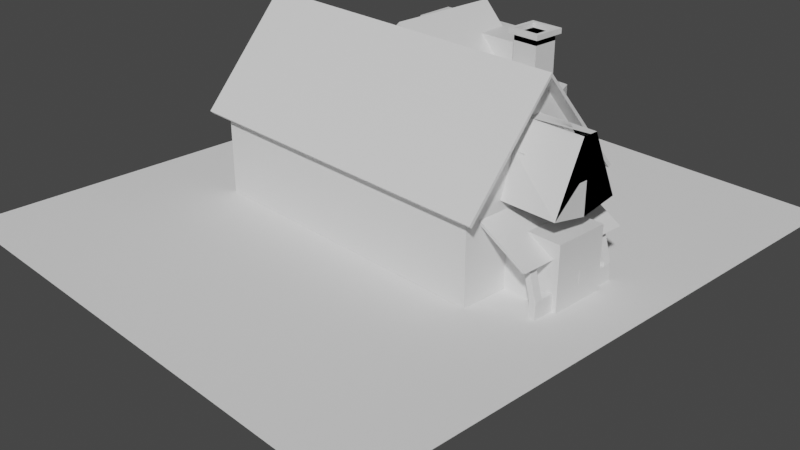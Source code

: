# Source: ib_5.blend  (saved by Blender 3.3.6; exported with 4.5.12 LTS)
import bpy
from mathutils import Matrix  # noqa: F401  (used for matrix-valued properties, if any)

bpy.ops.wm.read_factory_settings(use_empty=True)
scene = bpy.context.scene
scene.name = 'Scene'

# ---- collections
col_building = bpy.data.collections.new('Building'); scene.collection.children.link(col_building)
col_camera = bpy.data.collections.new('Camera'); scene.collection.children.link(col_camera)

# ---- materials (node trees are filled in below, after node groups)
mat_material = bpy.data.materials.new('Material')
mat_material.alpha_threshold = 0.0
mat_material.use_transparent_shadow = False
mat_material.roughness = 0.5
mat_material.line_color = (0.0, 0.0, 0.0, 1.0)

# ---- material node trees
mat_material.use_nodes = True; mat_material.node_tree.nodes.clear()
_N = mat_material.node_tree.nodes; _L = mat_material.node_tree.links
n0 = _N.new('ShaderNodeOutputMaterial'); n0.name = 'Material Output'; n0.location = (300, 300)
n1 = _N.new('ShaderNodeBsdfPrincipled'); n1.name = 'Principled BSDF'; n1.location = (10, 300)
n1.distribution = 'GGX'
n1.subsurface_method = 'RANDOM_WALK_SKIN'
n1.inputs[3].default_value = 1.45
n1.inputs[27].default_value = (0.0, 0.0, 0.0, 1.0)
n1.inputs[28].default_value = 1.0
_L.new(n1.outputs[0], n0.inputs[0])
n0.is_active_output = True

# ---- world
world_world = bpy.data.worlds.new('World'); scene.world = world_world
world_world.use_nodes = True; world_world.node_tree.nodes.clear()
_N = world_world.node_tree.nodes; _L = world_world.node_tree.links
n0 = _N.new('ShaderNodeOutputWorld'); n0.name = 'World Output'; n0.location = (300, 300)
n1 = _N.new('ShaderNodeBackground'); n1.name = 'Background'; n1.location = (10, 300)
n1.inputs[0].default_value = (0.05088, 0.05088, 0.05088, 1.0)
_L.new(n1.outputs[0], n0.inputs[0])
n0.is_active_output = True
world_world.color = (0.05088, 0.05088, 0.05088)
world_world.use_sun_shadow = False
world_world.sun_shadow_jitter_overblur = 0.0

# ---- cameras
cam_camera = bpy.data.cameras.new('Camera')
cam_camera.clip_end = 100.0
cam_camera.ortho_scale = 7.314

# ---- meshes
me_cube_013 = bpy.data.meshes.new('Cube.013')
me_cube_013.from_pydata([(-1.0, -1.0, -1.0), (-1.0, -1.0, 1.0), (-1.0, 1.0, -1.0), (-1.0, 1.0, 1.0), (1.0, -1.0, -1.0), (1.0, -1.0, 1.0), (1.0, 1.0, -1.0), (1.0, 1.0, 1.0)], [], [(0, 1, 3, 2), (2, 3, 7, 6), (6, 7, 5, 4), (4, 5, 1, 0), (2, 6, 4, 0), (7, 3, 1, 5)])
_uv = me_cube_013.uv_layers.new(name='UVMap')
_uv.uv.foreach_set('vector', [0.375, 0.0, 0.625, 0.0, 0.625, 0.25, 0.375, 0.25, 0.375, 0.25, 0.625, 0.25, 0.625, 0.5, 0.375, 0.5, 0.375, 0.5, 0.625, 0.5, 0.625, 0.75, 0.375, 0.75, 0.375, 0.75, 0.625, 0.75, 0.625, 1.0, 0.375, 1.0, 0.125, 0.5, 0.375, 0.5, 0.375, 0.75, 0.125, 0.75, 0.625, 0.5, 0.875, 0.5, 0.875, 0.75, 0.625, 0.75])
me_cube_013.update()
me_plane = bpy.data.meshes.new('Plane')
me_plane.from_pydata([(-0.63, -0.63, -0.1385), (0.63, -0.63, -0.1385), (-0.63, 0.63, -0.1385), (0.63, 0.63, -0.1385), (-0.63, 0.63, 3.882), (-0.63, -0.63, 3.882), (0.63, -0.63, 3.882), (0.63, 0.63, 3.882), (-0.63, 0.63, 4.132), (-0.63, -0.63, 4.132), (0.63, -0.63, 4.132), (0.63, 0.63, 4.132), (-0.8103, 0.8103, 3.882), (-0.8103, -0.8103, 3.882), (0.8103, -0.8103, 3.882), (0.8103, 0.8103, 3.882), (-0.8103, 0.8103, 4.132), (-0.8103, -0.8103, 4.132), (0.8103, -0.8103, 4.132), (0.8103, 0.8103, 4.132), (-0.63, 0.63, 3.579), (-0.63, -0.63, 3.579), (0.63, -0.63, 3.579), (0.63, 0.63, 3.579)], [], [(0, 2, 3, 1), (9, 8, 16, 17), (3, 2, 4, 7), (0, 1, 6, 5), (1, 3, 7, 6), (2, 0, 5, 4), (10, 11, 23, 22), (11, 10, 18, 19), (5, 6, 14, 13), (7, 4, 12, 15), (15, 12, 16, 19), (13, 14, 18, 17), (14, 15, 19, 18), (12, 13, 17, 16), (6, 7, 15, 14), (8, 11, 19, 16), (4, 5, 13, 12), (10, 9, 17, 18), (21, 22, 23, 20), (8, 9, 21, 20), (11, 8, 20, 23), (9, 10, 22, 21)])
_uv = me_plane.uv_layers.new(name='UVMap')
_uv.uv.foreach_set('vector', [0.0, 0.0, 0.0, 1.0, 1.0, 1.0, 1.0, 0.0, 0.0, 0.0, 0.0, 1.0, 0.0, 1.0, 0.0, 0.0, 1.0, 1.0, 0.0, 1.0, 0.0, 1.0, 1.0, 1.0, 0.0, 0.0, 1.0, 0.0, 1.0, 0.0, 0.0, 0.0, 1.0, 0.0, 1.0, 1.0, 1.0, 1.0, 1.0, 0.0, 0.0, 1.0, 0.0, 0.0, 0.0, 0.0, 0.0, 1.0, 1.0, 0.0, 1.0, 1.0, 1.0, 1.0, 1.0, 0.0, 1.0, 1.0, 1.0, 0.0, 1.0, 0.0, 1.0, 1.0, 0.0, 0.0, 1.0, 0.0, 1.0, 0.0, 0.0, 0.0, 1.0, 1.0, 0.0, 1.0, 0.0, 1.0, 1.0, 1.0, 1.0, 1.0, 0.0, 1.0, 0.0, 1.0, 1.0, 1.0, 0.0, 0.0, 1.0, 0.0, 1.0, 0.0, 0.0, 0.0, 1.0, 0.0, 1.0, 1.0, 1.0, 1.0, 1.0, 0.0, 0.0, 1.0, 0.0, 0.0, 0.0, 0.0, 0.0, 1.0, 1.0, 0.0, 1.0, 1.0, 1.0, 1.0, 1.0, 0.0, 0.0, 1.0, 1.0, 1.0, 1.0, 1.0, 0.0, 1.0, 0.0, 1.0, 0.0, 0.0, 0.0, 0.0, 0.0, 1.0, 1.0, 0.0, 0.0, 0.0, 0.0, 0.0, 1.0, 0.0, 0.0, 0.0, 1.0, 0.0, 1.0, 1.0, 0.0, 1.0, 0.0, 1.0, 0.0, 0.0, 0.0, 0.0, 0.0, 1.0, 1.0, 1.0, 0.0, 1.0, 0.0, 1.0, 1.0, 1.0, 0.0, 0.0, 1.0, 0.0, 1.0, 0.0, 0.0, 0.0])
me_plane.update()
me_cube_015 = bpy.data.meshes.new('Cube.015')
me_cube_015.from_pydata([(-1.0, -1.0, -1.007), (-1.0, -1.0, 1.0), (-1.0, 1.0, -1.007), (-1.0, 1.0, 1.0), (1.0, -1.0, -1.007), (1.0, -1.0, 1.0), (1.0, 1.0, -1.007), (1.0, 1.0, 1.0)], [], [(0, 1, 3, 2), (2, 3, 7, 6), (6, 7, 5, 4), (4, 5, 1, 0), (2, 6, 4, 0), (7, 3, 1, 5)])
_uv = me_cube_015.uv_layers.new(name='UVMap')
_uv.uv.foreach_set('vector', [0.375, 0.0, 0.625, 0.0, 0.625, 0.25, 0.375, 0.25, 0.375, 0.25, 0.625, 0.25, 0.625, 0.5, 0.375, 0.5, 0.375, 0.5, 0.625, 0.5, 0.625, 0.75, 0.375, 0.75, 0.375, 0.75, 0.625, 0.75, 0.625, 1.0, 0.375, 1.0, 0.125, 0.5, 0.375, 0.5, 0.375, 0.75, 0.125, 0.75, 0.625, 0.5, 0.875, 0.5, 0.875, 0.75, 0.625, 0.75])
me_cube_015.update()
me_plane_001 = bpy.data.meshes.new('Plane.001')
me_plane_001.from_pydata([(-1.0, -1.0, 0.0), (1.0, -1.0, 0.0), (-1.0, 1.0, 0.0), (1.0, 1.0, 0.0)], [], [(0, 1, 3, 2)])
_uv = me_plane_001.uv_layers.new(name='UVMap')
_uv.uv.foreach_set('vector', [0.0, 0.0, 1.0, 0.0, 1.0, 1.0, 0.0, 1.0])
me_plane_001.update()
me_cube = bpy.data.meshes.new('Cube')
me_cube.from_pydata([(0.7, 1.0, 1.0), (0.65, -0.3059, 1.082), (0.6668, -0.1867, 0.005365), (0.7, 1.0, 0.00175), (0.6668, -0.1867, 0.4871), (0.65, -0.3059, 1.334), (0.7, -1.0, 1.0), (0.65, 0.3061, 1.082), (0.6668, 0.1867, 0.005365), (0.65, 0.3061, 1.334), (0.6668, 0.1867, 0.4871), (0.7, -1.0, 0.00175), (-0.7, 1.0, 1.0), (-0.7, 1.0, 0.00175), (-0.7, -1.0, 1.0), (-0.7, -1.0, 0.00175), (0.7, 0.0, 2.0), (-0.7, 0.0, 2.0), (-0.2567, 1.0, 1.0), (0.2567, 1.0, 1.0), (-0.5576, 1.0, 1.0), (-0.3527, 1.0, 1.0), (0.3527, 1.0, 1.0), (0.5576, 1.0, 1.0), (0.7, 1.0, 0.6999), (0.7, 1.0, 0.15), (-0.7, 1.0, 0.6999), (-0.7, 1.0, 0.15), (-0.2567, 1.0, 0.6999), (-0.2567, 1.0, 0.15), (0.2567, 1.0, 0.6999), (0.2567, 1.0, 0.15), (-0.5576, 1.0, 0.6999), (-0.5576, 1.0, 0.15), (-0.3527, 1.0, 0.6999), (-0.3527, 1.0, 0.15), (0.3527, 1.0, 0.6999), (0.3527, 1.0, 0.15), (0.5576, 1.0, 0.6999), (0.5576, 1.0, 0.15), (-0.5576, 0.8889, 0.6999), (-0.5576, 0.8889, 0.15), (-0.3527, 0.8889, 0.6999), (-0.3527, 0.8889, 0.15), (0.3527, 0.8889, 0.6999), (0.3527, 0.8889, 0.15), (0.5576, 0.8889, 0.6999), (0.5576, 0.8889, 0.15), (0.7, -0.3059, 1.082), (0.7, -0.3059, 1.334), (0.7, 0.3061, 1.334), (0.7, 0.3061, 1.082), (0.7, 2.143e-05, 1.334), (0.7, -0.1867, 0.005365), (0.7, 0.1867, 0.4871), (0.7, 0.1867, 0.005365), (0.7, 0.02388, 0.4871), (0.7, -0.1867, 0.4871), (0.4517, 1.0, 1.0), (0.4586, 1.0, 1.0), (0.4517, 1.0, 0.6999), (0.4586, 1.0, 0.6999), (0.4517, 1.0, 0.15), (0.4586, 1.0, 0.15), (-0.4586, 1.0, 1.0), (-0.4517, 1.0, 1.0), (-0.4586, 1.0, 0.6999), (-0.4517, 1.0, 0.6999), (-0.4586, 1.0, 0.15), (-0.4517, 1.0, 0.15), (-0.506, 1.0, 1.0), (-0.4994, 1.0, 1.0), (-0.506, 1.0, 0.6999), (-0.4994, 1.0, 0.6999), (-0.506, 1.0, 0.15), (-0.4994, 1.0, 0.15), (0.4056, 1.0, 1.0), (0.4122, 1.0, 1.0), (0.4056, 1.0, 0.6999), (0.4122, 1.0, 0.6999), (0.4056, 1.0, 0.15), (0.4122, 1.0, 0.15), (-0.5476, 0.8889, 0.17), (-0.5476, 0.8889, 0.6799), (-0.3627, 0.8889, 0.6799), (-0.3627, 0.8889, 0.17), (0.3627, 0.8889, 0.17), (0.3627, 0.8889, 0.6799), (0.5476, 0.8889, 0.6799), (0.5476, 0.8889, 0.17), (-0.5476, 0.8787, 0.6799), (-0.5476, 0.8787, 0.17), (-0.3627, 0.8787, 0.17), (-0.3627, 0.8787, 0.6799), (0.3627, 0.8787, 0.6799), (0.3627, 0.8787, 0.17), (0.5476, 0.8787, 0.17), (0.5476, 0.8787, 0.6799)], [(69, 35), (63, 39), (81, 62), (62, 63), (75, 68), (68, 69), (33, 74), (74, 75), (37, 80), (80, 81)], [(38, 23, 0, 24), (34, 21, 18, 28), (26, 12, 20, 32), (67, 65, 21, 34), (17, 12, 13, 15, 14), (30, 19, 22, 36), (61, 59, 23, 38), (49, 52, 16, 6, 48), (53, 11, 3, 0, 16, 52, 50, 51, 56, 54, 55), (56, 51, 48, 6, 11, 53, 57), (38, 39, 47, 46), (31, 30, 36, 37), (27, 26, 32, 33), (35, 34, 28, 29), (39, 38, 24, 25), (37, 36, 44, 45), (34, 35, 43, 42), (33, 32, 40, 41), (47, 39, 37, 45), (3, 11, 15, 13), (15, 11, 6, 14), (16, 17, 14, 6), (17, 16, 0, 12), (5, 1, 7, 9), (50, 9, 7, 51), (48, 1, 5, 49), (7, 1, 48, 51), (49, 5, 9, 50, 52), (2, 4, 57, 53), (2, 8, 10, 4), (54, 10, 8, 55), (55, 8, 2, 53), (4, 10, 54, 56, 57), (3, 13, 27, 29, 31, 25), (79, 77, 58, 60), (60, 58, 59, 61), (73, 71, 64, 66), (66, 64, 65, 67), (32, 20, 70, 72), (72, 70, 71, 73), (36, 22, 76, 78), (78, 76, 77, 79), (40, 32, 34, 42), (85, 82, 91, 92), (84, 85, 92, 93), (41, 43, 35, 33), (44, 36, 38, 46), (41, 40, 83, 82), (40, 42, 84, 83), (42, 43, 85, 84), (43, 41, 82, 85), (45, 44, 87, 86), (44, 46, 88, 87), (46, 47, 89, 88), (47, 45, 86, 89), (95, 94, 97, 96), (91, 90, 93, 92), (87, 88, 97, 94), (86, 87, 94, 95), (83, 84, 93, 90), (88, 89, 96, 97), (82, 83, 90, 91), (89, 86, 95, 96)])
me_cube.polygons.foreach_set('material_index', [0, 0, 0, 0, 0, 0, 0, 0, 0, 0, 0, 0, 0, 0, 0, 0, 0, 0, 0, 0, 0, 0, 0, 1, 1, 1, 1, 1, 1, 1, 1, 1, 1, 0, 0, 0, 0, 0, 0, 0, 0, 0, 0, 0, 0, 0, 0, 0, 0, 0, 0, 0, 0, 0, 0, 0, 0, 0, 0, 0, 0, 0, 0])
_uv = me_cube.uv_layers.new(name='UVMap')
_uv.uv.foreach_set('vector', [0.5875, 0.4722, 0.625, 0.4722, 0.625, 0.5, 0.5875, 0.5, 0.5875, 0.3153, 0.625, 0.3153, 0.625, 0.3333, 0.5875, 0.3333, 0.5875, 0.25, 0.625, 0.25, 0.625, 0.2681, 0.5875, 0.2681, 0.5875, 0.2995, 0.625, 0.2995, 0.625, 0.3153, 0.5875, 0.3153, 0.0, 0.0, 0.0, 0.0, 0.0, 0.0, 0.0, 0.0, 0.0, 0.0, 0.5875, 0.4167, 0.625, 0.4167, 0.625, 0.4444, 0.5875, 0.4444, 0.5875, 0.463, 0.625, 0.463, 0.625, 0.4722, 0.5875, 0.4722, 0.0, 0.0, 0.0, 0.0, 0.0, 0.0, 0.0, 0.0, 0.0, 0.0, 0.0, 0.0, 0.0, 0.0, 0.0, 0.0, 0.0, 0.0, 0.0, 0.0, 0.0, 0.0, 0.0, 0.0, 0.0, 0.0, 0.0, 0.0, 0.0, 0.0, 0.0, 0.0, 0.0, 0.0, 0.0, 0.0, 0.0, 0.0, 0.0, 0.0, 0.0, 0.0, 0.0, 0.0, 0.0, 0.0, 0.5875, 0.4722, 0.4125, 0.4722, 0.4125, 0.4722, 0.5875, 0.4722, 0.4125, 0.4167, 0.5875, 0.4167, 0.5875, 0.4444, 0.4125, 0.4444, 0.4125, 0.25, 0.5875, 0.25, 0.5875, 0.2681, 0.4125, 0.2681, 0.4125, 0.3153, 0.5875, 0.3153, 0.5875, 0.3333, 0.4125, 0.3333, 0.4125, 0.4722, 0.5875, 0.4722, 0.5875, 0.5, 0.4125, 0.5, 0.4125, 0.4444, 0.5875, 0.4444, 0.5875, 0.4444, 0.4125, 0.4444, 0.5875, 0.3153, 0.4125, 0.3153, 0.4125, 0.3153, 0.5875, 0.3153, 0.4125, 0.2681, 0.5875, 0.2681, 0.5875, 0.2681, 0.4125, 0.2681, 0.4125, 0.4722, 0.4125, 0.4722, 0.4125, 0.4444, 0.4125, 0.4444, 0.0, 0.0, 0.0, 0.0, 0.0, 0.0, 0.0, 0.0, 0.0, 0.0, 0.0, 0.0, 0.0, 0.0, 0.0, 0.0, 0.0, 0.0, 0.0, 0.0, 0.0, 0.0, 0.0, 0.0, 0.0, 0.0, 0.0, 0.0, 0.0, 0.0, 0.0, 0.0, 0.625, 0.0, 0.375, 0.0, 0.375, 0.25, 0.625, 0.25, 0.625, 0.3749, 0.625, 0.25, 0.375, 0.25, 0.375, 0.3749, 0.375, 0.8751, 0.375, 1.0, 0.625, 1.0, 0.625, 0.8751, 0.125, 0.5, 0.125, 0.75, 0.2499, 0.75, 0.2499, 0.5, 0.7501, 0.75, 0.875, 0.75, 0.875, 0.5, 0.7501, 0.5, 0.7501, 0.6251, 0.375, 0.25, 0.625, 0.0, 0.625, 0.0, 0.375, 0.25, 0.375, 0.5, 0.375, 0.5, 0.625, 0.25, 0.625, 0.25, 0.625, 0.5, 0.625, 0.5, 0.375, 0.75, 0.375, 0.75, 0.375, 0.5332, 0.375, 0.5, 0.125, 0.5, 0.125, 0.5332, 0.875, 0.5, 0.625, 0.5, 0.625, 0.5332, 0.734, 0.5332, 0.875, 0.5332, 0.0, 0.0, 0.0, 0.0, 0.0, 0.0, 0.0, 0.0, 0.0, 0.0, 0.0, 0.0, 0.5875, 0.4506, 0.625, 0.4506, 0.625, 0.4537, 0.5875, 0.4537, 0.5875, 0.4537, 0.625, 0.4537, 0.625, 0.463, 0.5875, 0.463, 0.5875, 0.2785, 0.625, 0.2785, 0.625, 0.2838, 0.5875, 0.2838, 0.5875, 0.2838, 0.625, 0.2838, 0.625, 0.2995, 0.5875, 0.2995, 0.5875, 0.2681, 0.625, 0.2681, 0.625, 0.2733, 0.5875, 0.2733, 0.5875, 0.2733, 0.625, 0.2733, 0.625, 0.2785, 0.5875, 0.2785, 0.5875, 0.4444, 0.625, 0.4444, 0.625, 0.4475, 0.5875, 0.4475, 0.5875, 0.4475, 0.625, 0.4475, 0.625, 0.4506, 0.5875, 0.4506, 0.5875, 0.2681, 0.5875, 0.2681, 0.5875, 0.3153, 0.5875, 0.3153, 0.4157, 0.313, 0.4157, 0.2704, 0.4157, 0.2704, 0.4157, 0.313, 0.5843, 0.313, 0.4157, 0.313, 0.4157, 0.313, 0.5843, 0.313, 0.4125, 0.2681, 0.4125, 0.3153, 0.4125, 0.3153, 0.4125, 0.2681, 0.5875, 0.4444, 0.5875, 0.4444, 0.5875, 0.4722, 0.5875, 0.4722, 0.4125, 0.2681, 0.5875, 0.2681, 0.5843, 0.2704, 0.4157, 0.2704, 0.5875, 0.2681, 0.5875, 0.3153, 0.5843, 0.313, 0.5843, 0.2704, 0.5875, 0.3153, 0.4125, 0.3153, 0.4157, 0.313, 0.5843, 0.313, 0.4125, 0.3153, 0.4125, 0.2681, 0.4157, 0.2704, 0.4157, 0.313, 0.4125, 0.4444, 0.5875, 0.4444, 0.5843, 0.4458, 0.4157, 0.4458, 0.5875, 0.4444, 0.5875, 0.4722, 0.5843, 0.4709, 0.5843, 0.4458, 0.5875, 0.4722, 0.4125, 0.4722, 0.4157, 0.4709, 0.5843, 0.4709, 0.4125, 0.4722, 0.4125, 0.4444, 0.4157, 0.4458, 0.4157, 0.4709, 0.4157, 0.4458, 0.5843, 0.4458, 0.5843, 0.4709, 0.4157, 0.4709, 0.4157, 0.2704, 0.5843, 0.2704, 0.5843, 0.313, 0.4157, 0.313, 0.5843, 0.4458, 0.5843, 0.4709, 0.5843, 0.4709, 0.5843, 0.4458, 0.4157, 0.4458, 0.5843, 0.4458, 0.5843, 0.4458, 0.4157, 0.4458, 0.5843, 0.2704, 0.5843, 0.313, 0.5843, 0.313, 0.5843, 0.2704, 0.5843, 0.4709, 0.4157, 0.4709, 0.4157, 0.4709, 0.5843, 0.4709, 0.4157, 0.2704, 0.5843, 0.2704, 0.5843, 0.2704, 0.4157, 0.2704, 0.4157, 0.4709, 0.4157, 0.4458, 0.4157, 0.4458, 0.4157, 0.4709])
me_cube.materials.append(mat_material)
me_cube.materials.append(None)
me_cube.use_mirror_vertex_groups = False
me_cube.update()
me_cube_001 = bpy.data.meshes.new('Cube.001')
me_cube_001.from_pydata([(0.7667, 1.05, 0.9), (0.7667, -1.05, 0.9), (-0.7667, 1.05, 0.9), (-0.7667, -1.05, 0.9), (0.7667, 0.0, 2.0), (-0.7667, 0.0, 2.0)], [], [(4, 5, 3, 1), (0, 2, 5, 4)])
_uv = me_cube_001.uv_layers.new(name='UVMap')
_uv.uv.foreach_set('vector', [0.625, 0.625, 0.875, 0.625, 0.875, 0.75, 0.625, 0.75, 0.625, 0.5, 0.875, 0.5, 0.875, 0.625, 0.625, 0.625])
me_cube_001.materials.append(mat_material)
me_cube_001.use_mirror_vertex_groups = False
me_cube_001.update()
me_cube_003 = bpy.data.meshes.new('Cube.003')
me_cube_003.from_pydata([(0.625, -0.2, 0.0), (0.625, -0.2, 0.7), (0.625, 0.2, 0.0), (0.625, 0.2, 0.7), (0.7083, -0.2, 0.0), (0.7083, -0.2, 0.7), (0.7083, 0.2, 0.0), (0.7083, 0.2, 0.7)], [], [(0, 1, 3, 2), (2, 3, 7, 6), (6, 7, 5, 4), (4, 5, 1, 0), (2, 6, 4, 0), (7, 3, 1, 5)])
_uv = me_cube_003.uv_layers.new(name='UVMap')
_uv.uv.foreach_set('vector', [0.375, 0.0, 0.625, 0.0, 0.625, 0.25, 0.375, 0.25, 0.375, 0.25, 0.625, 0.25, 0.625, 0.5, 0.375, 0.5, 0.375, 0.5, 0.625, 0.5, 0.625, 0.75, 0.375, 0.75, 0.375, 0.75, 0.625, 0.75, 0.625, 1.0, 0.375, 1.0, 0.125, 0.5, 0.375, 0.5, 0.375, 0.75, 0.125, 0.75, 0.625, 0.5, 0.875, 0.5, 0.875, 0.75, 0.625, 0.75])
me_cube_003.materials.append(mat_material)
me_cube_003.use_mirror_vertex_groups = False
me_cube_003.update()
me_cube_004 = bpy.data.meshes.new('Cube.004')
me_cube_004.from_pydata([(0.2567, 1.0, 1.0), (-0.2567, 1.0, 1.0), (-0.2567, 1.0, 0.0), (0.2567, 1.0, 0.0), (-0.2567, 0.0, 1.3), (0.2567, 0.0, 1.3), (0.2567, 1.37, 1.0), (-0.2567, 1.37, 1.0), (-0.2567, 1.37, 0.0), (0.2567, 1.37, 0.0), (-0.2567, 1.358, 1.3), (0.2567, 1.358, 1.3), (0.0, 1.358, 2.0), (0.0, 1.0, 0.0), (0.0, 1.37, 0.0), (-0.08643, 1.362, 1.631), (-0.08643, 1.365, 1.311), (0.09691, 1.359, 1.631), (0.09691, 1.361, 1.311), (-0.08643, 1.239, 1.631), (-0.08643, 1.241, 1.311), (0.09691, 1.235, 1.631), (0.09691, 1.238, 1.311), (0.0004492, 1.37, 0.00175), (0.063, 1.37, 0.00175), (-0.063, 1.37, 0.4835), (-0.063, 1.37, 0.00175), (0.063, 1.37, 0.4835), (0.063, 1.247, 0.00175), (-0.063, 1.247, 0.4835), (-0.063, 1.247, 0.00175), (0.063, 1.247, 0.4835), (0.08691, 1.236, 1.614), (-0.07643, 1.239, 1.614), (-0.07643, 1.241, 1.326), (0.08691, 1.238, 1.326), (0.08691, 1.236, 1.614), (-0.07643, 1.239, 1.614), (-0.07643, 1.241, 1.326), (0.08691, 1.238, 1.326), (-0.07643, 1.225, 1.614), (0.08691, 1.222, 1.614), (0.08691, 1.224, 1.326), (-0.07643, 1.228, 1.326), (-8.396e-05, 1.361, 1.631), (0.01057, 1.36, 1.631), (-8.396e-05, 1.364, 1.311), (0.01057, 1.362, 1.311), (-8.396e-05, 1.238, 1.631), (0.01057, 1.237, 1.631), (-8.396e-05, 1.24, 1.311), (0.01057, 1.239, 1.311), (0.0004969, 1.238, 1.614), (0.009986, 1.237, 1.614), (0.0004969, 1.24, 1.326), (0.009986, 1.239, 1.326), (0.0004969, 1.238, 1.614), (0.009986, 1.237, 1.614), (0.0004969, 1.24, 1.326), (0.009986, 1.239, 1.326), (0.00192, 1.224, 1.614), (0.008563, 1.223, 1.614), (0.00192, 1.226, 1.326), (0.008563, 1.225, 1.326)], [(3, 13), (23, 26)], [(0, 3, 9, 6), (1, 0, 6, 7), (23, 14, 9, 6, 7, 8, 26, 25, 27, 24), (5, 11, 6, 0), (10, 4, 1, 7), (18, 47, 46, 16, 7, 6, 11), (17, 18, 11, 12, 10, 7, 16, 15, 44, 45), (47, 18, 22, 51), (18, 17, 21, 22), (44, 15, 19, 48), (15, 16, 20, 19), (37, 38, 43, 40), (24, 27, 31, 28), (27, 25, 29, 31), (25, 26, 30, 29), (28, 30, 26, 24), (29, 30, 28, 31), (48, 19, 33, 52), (19, 20, 34, 33), (51, 22, 35, 55), (22, 21, 32, 35), (52, 33, 37, 56), (33, 34, 38, 37), (55, 35, 39, 59), (35, 32, 36, 39), (60, 40, 43, 62), (56, 37, 40, 60), (59, 39, 42, 63), (39, 36, 41, 42), (38, 58, 62, 43), (58, 59, 63, 62), (36, 57, 61, 41), (57, 56, 60, 61), (41, 61, 63, 42), (61, 60, 62, 63), (34, 54, 58, 38), (54, 55, 59, 58), (32, 53, 57, 36), (53, 52, 56, 57), (20, 50, 54, 34), (50, 51, 55, 54), (21, 49, 53, 32), (49, 48, 52, 53), (17, 45, 49, 21), (45, 44, 48, 49), (16, 46, 50, 20), (46, 47, 51, 50), (7, 1, 2, 8)])
_uv = me_cube_004.uv_layers.new(name='UVMap')
_uv.uv.foreach_set('vector', [0.0, 0.0, 0.0, 0.0, 0.0, 0.0, 0.0, 0.0, 0.0, 0.0, 0.0, 0.0, 0.0, 0.0, 0.0, 0.0, 0.0, 0.0, 0.0, 0.0, 0.0, 0.0, 0.0, 0.0, 0.0, 0.0, 0.0, 0.0, 0.0, 0.0, 0.0, 0.0, 0.0, 0.0, 0.0, 0.0, 0.0, 0.0, 0.0, 0.0, 0.0, 0.0, 0.0, 0.0, 0.0, 0.0, 0.0, 0.0, 0.0, 0.0, 0.0, 0.0, 0.0, 0.0, 0.0, 0.0, 0.0, 0.0, 0.0, 0.0, 0.0, 0.0, 0.0, 0.0, 0.0, 0.0, 0.0, 0.0, 0.0, 0.0, 0.0, 0.0, 0.0, 0.0, 0.0, 0.0, 0.0, 0.0, 0.0, 0.0, 0.0, 0.0, 0.0, 0.0, 0.0, 0.0, 0.0, 0.0, 0.0, 0.0, 0.0, 0.0, 0.0, 0.0, 0.0, 0.0, 0.0, 0.0, 0.0, 0.0, 0.0, 0.0, 0.0, 0.0, 0.0, 0.0, 0.0, 0.0, 0.0, 0.0, 0.0, 0.0, 0.0, 0.0, 0.0, 0.0, 0.0, 0.0, 0.0, 0.0, 0.0, 0.0, 0.0, 0.0, 0.0, 0.0, 0.0, 0.0, 0.0, 0.0, 0.0, 0.0, 0.0, 0.0, 0.0, 0.0, 0.0, 0.0, 0.0, 0.0, 0.0, 0.0, 0.0, 0.0, 0.0, 0.0, 0.0, 0.0, 0.0, 0.0, 0.0, 0.0, 0.0, 0.0, 0.0, 0.0, 0.0, 0.0, 0.0, 0.0, 0.0, 0.0, 0.0, 0.0, 0.0, 0.0, 0.0, 0.0, 0.0, 0.0, 0.0, 0.0, 0.0, 0.0, 0.0, 0.0, 0.0, 0.0, 0.0, 0.0, 0.0, 0.0, 0.0, 0.0, 0.0, 0.0, 0.0, 0.0, 0.0, 0.0, 0.0, 0.0, 0.0, 0.0, 0.0, 0.0, 0.0, 0.0, 0.0, 0.0, 0.0, 0.0, 0.0, 0.0, 0.0, 0.0, 0.0, 0.0, 0.0, 0.0, 0.0, 0.0, 0.0, 0.0, 0.0, 0.0, 0.0, 0.0, 0.0, 0.0, 0.0, 0.0, 0.0, 0.0, 0.0, 0.0, 0.0, 0.0, 0.0, 0.0, 0.0, 0.0, 0.0, 0.0, 0.0, 0.0, 0.0, 0.0, 0.0, 0.0, 0.0, 0.0, 0.0, 0.0, 0.0, 0.0, 0.0, 0.0, 0.0, 0.0, 0.0, 0.0, 0.0, 0.0, 0.0, 0.0, 0.0, 0.0, 0.0, 0.0, 0.0, 0.0, 0.0, 0.0, 0.0, 0.0, 0.0, 0.0, 0.0, 0.0, 0.0, 0.0, 0.0, 0.0, 0.0, 0.0, 0.0, 0.0, 0.0, 0.0, 0.0, 0.0, 0.0, 0.0, 0.0, 0.0, 0.0, 0.0, 0.0, 0.0, 0.0, 0.0, 0.0, 0.0, 0.0, 0.0, 0.0, 0.0, 0.0, 0.0, 0.0, 0.0, 0.0, 0.0, 0.0, 0.0, 0.0, 0.0, 0.0, 0.0, 0.0, 0.0, 0.0, 0.0, 0.0, 0.0, 0.0, 0.0, 0.0, 0.0, 0.0, 0.0, 0.0, 0.0, 0.0, 0.0, 0.0, 0.0, 0.0, 0.0, 0.0, 0.0, 0.0, 0.0, 0.0, 0.0, 0.0, 0.0, 0.0, 0.0, 0.0, 0.0, 0.0, 0.0, 0.0, 0.0, 0.0, 0.0, 0.0, 0.0, 0.0, 0.0, 0.0, 0.0, 0.0, 0.0, 0.0, 0.0, 0.0, 0.0, 0.0, 0.0, 0.0, 0.0, 0.0, 0.0, 0.0, 0.0, 0.0, 0.0, 0.0, 0.0, 0.0, 0.0, 0.0, 0.0, 0.0, 0.0, 0.0, 0.0, 0.0, 0.0, 0.0, 0.0, 0.0, 0.0, 0.0, 0.0, 0.0, 0.0, 0.0, 0.0, 0.0, 0.0, 0.0, 0.0, 0.0, 0.0, 0.0, 0.0, 0.0, 0.0, 0.0, 0.0, 0.0, 0.0, 0.0, 0.0, 0.0, 0.0, 0.0, 0.0, 0.0, 0.0])
me_cube_004.materials.append(mat_material)
me_cube_004.materials.append(None)
me_cube_004.use_mirror_vertex_groups = False
me_cube_004.update()
me_cube_005 = bpy.data.meshes.new('Cube.005')
me_cube_005.from_pydata([(0.2983, 0.0, 1.2), (-0.2983, 0.0, 1.2), (-0.2983, 1.481, 1.2), (0.2983, 1.481, 1.2), (0.0, 1.481, 2.0), (0.0, 0.0, 2.0)], [], [(4, 3, 0, 5), (2, 4, 5, 1)])
_uv = me_cube_005.uv_layers.new(name='UVMap')
_uv.uv.foreach_set('vector', [0.0, 0.0, 0.0, 0.0, 0.0, 0.0, 0.0, 0.0, 0.0, 0.0, 0.0, 0.0, 0.0, 0.0, 0.0, 0.0])
me_cube_005.materials.append(mat_material)
me_cube_005.use_mirror_vertex_groups = False
me_cube_005.update()
me_cube_006 = bpy.data.meshes.new('Cube.006')
me_cube_006.from_pydata([(0.2541, 0.7565, 1.0), (-0.2592, 0.7565, 1.0), (0.2541, 1.374, 1.0), (-0.2592, 1.374, 1.0)], [(3, 2), (2, 0), (3, 1)], [])
_uv = me_cube_006.uv_layers.new(name='UVMap')
_uv.uv.foreach_set('vector', [])
me_cube_006.materials.append(mat_material)
me_cube_006.use_mirror_vertex_groups = False
me_cube_006.update()
me_cube_007 = bpy.data.meshes.new('Cube.007')
me_cube_007.from_pydata([(0.7, 1.0, 0.0), (0.7, -1.0, 0.0), (0.9226, 1.0, -0.3), (0.9226, -1.0, -0.3)], [], [(0, 1, 3, 2)])
_uv = me_cube_007.uv_layers.new(name='UVMap')
_uv.uv.foreach_set('vector', [0.0, 0.0, 0.0, 0.0, 0.0, 0.0, 0.0, 0.0])
me_cube_007.materials.append(mat_material)
me_cube_007.use_mirror_vertex_groups = False
me_cube_007.update()
me_cube_008 = bpy.data.meshes.new('Cube.008')
me_cube_008.from_pydata([(0.8892, 0.8, -0.2847), (0.8892, -0.8, -0.2847), (0.9308, 0.8, -0.8), (0.9308, -0.8, -0.8), (0.8892, 0.672, -0.2847), (0.8892, -0.672, -0.2847), (0.9308, 0.672, -0.8), (0.9308, -0.672, -0.8), (0.9308, -0.8, -0.6541), (0.9308, -0.771, -0.6252), (0.9273, -0.8, -0.5964), (0.9273, 0.8, -0.5964), (0.9308, 0.771, -0.6252), (0.9308, 0.8, -0.6541), (0.9308, 0.643, -0.6252), (0.9308, 0.672, -0.6541), (0.9308, 0.701, -0.6252), (0.9273, 0.672, -0.5964), (0.9273, -0.672, -0.5964), (0.9308, -0.701, -0.6252), (0.9308, -0.672, -0.6541), (0.9308, -0.643, -0.6252)], [(4, 5)], [(5, 1, 10, 9, 19, 18), (15, 14, 21, 20, 7, 6), (13, 12, 16, 15, 6, 2), (0, 4, 17, 16, 12, 11), (8, 9, 10), (11, 12, 13), (14, 15, 16, 17), (18, 19, 20, 21), (20, 19, 9, 8, 3, 7)])
_uv = me_cube_008.uv_layers.new(name='UVMap')
_uv.uv.foreach_set('vector', [0.0, 0.0, 0.0, 0.0, 0.0, 0.0, 0.0, 0.0, 0.0, 0.0, 0.0, 0.0, 0.0, 0.0, 0.0, 0.0, 0.0, 0.0, 0.0, 0.0, 0.0, 0.0, 0.0, 0.0, 0.0, 0.0, 0.0, 0.0, 0.0, 0.0, 0.0, 0.0, 0.0, 0.0, 0.0, 0.0, 0.0, 0.0, 0.0, 0.0, 0.0, 0.0, 0.0, 0.0, 0.0, 0.0, 0.0, 0.0, 0.0, 0.0, 0.0, 0.0, 0.0, 0.0, 0.0, 0.0, 0.0, 0.0, 0.0, 0.0, 0.0, 0.0, 0.0, 0.0, 0.0, 0.0, 0.0, 0.0, 0.0, 0.0, 0.0, 0.0, 0.0, 0.0, 0.0, 0.0, 0.0, 0.0, 0.0, 0.0, 0.0, 0.0, 0.0, 0.0, 0.0, 0.0, 0.0, 0.0])
me_cube_008.materials.append(mat_material)
me_cube_008.use_mirror_vertex_groups = False
me_cube_008.update()
me_cube_009 = bpy.data.meshes.new('Cube.009')
me_cube_009.from_pydata([(-1.0, -0.9, -1.0), (-1.0, -0.9, 1.0), (-1.0, 0.9, -1.0), (-1.0, 0.9, 1.0), (1.0, -0.9, -1.0), (1.0, -0.9, 1.0), (1.0, 0.9, -1.0), (1.0, 0.9, 1.0)], [], [(0, 1, 3, 2), (2, 3, 7, 6), (6, 7, 5, 4), (4, 5, 1, 0), (2, 6, 4, 0), (7, 3, 1, 5)])
_uv = me_cube_009.uv_layers.new(name='UVMap')
_uv.uv.foreach_set('vector', [0.375, 0.0, 0.625, 0.0, 0.625, 0.25, 0.375, 0.25, 0.375, 0.25, 0.625, 0.25, 0.625, 0.5, 0.375, 0.5, 0.375, 0.5, 0.625, 0.5, 0.625, 0.75, 0.375, 0.75, 0.375, 0.75, 0.625, 0.75, 0.625, 1.0, 0.375, 1.0, 0.125, 0.5, 0.375, 0.5, 0.375, 0.75, 0.125, 0.75, 0.625, 0.5, 0.875, 0.5, 0.875, 0.75, 0.625, 0.75])
me_cube_009.update()
me_cube_010 = bpy.data.meshes.new('Cube.010')
me_cube_010.from_pydata([(0.7, -0.3059, 1.082), (0.7, -0.3059, 1.334), (0.7, 0.3061, 1.334), (0.7, 0.3061, 1.082), (0.7, -0.3059, 1.082), (0.7, -0.3059, 1.334), (0.7, 0.3061, 1.334), (0.7, 0.3061, 1.082)], [(0, 1), (2, 3), (0, 3), (4, 5), (6, 7), (4, 7)], [(2, 5, 1, 6)])
_uv = me_cube_010.uv_layers.new(name='UVMap')
_uv.uv.foreach_set('vector', [0.0, 0.0, 0.0, 0.0, 0.0, 0.0, 0.0, 0.0])
me_cube_010.materials.append(mat_material)
me_cube_010.materials.append(None)
me_cube_010.use_mirror_vertex_groups = False
me_cube_010.update()
me_cube_011 = bpy.data.meshes.new('Cube.011')
me_cube_011.from_pydata([(-0.1251, 1.798, 0.7802), (0.1251, 1.798, 0.7802), (0.06256, 1.798, 0.8901), (-0.06256, 1.798, 0.8901), (0.0, 1.798, 0.7802)], [(4, 1), (0, 4), (2, 4), (3, 4)], [])
_uv = me_cube_011.uv_layers.new(name='UVMap')
_uv.uv.foreach_set('vector', [])
me_cube_011.materials.append(mat_material)
me_cube_011.use_mirror_vertex_groups = False
me_cube_011.update()
me_cube_012 = bpy.data.meshes.new('Cube.012')
me_cube_012.from_pydata([(0.0, 1.358, 1.0), (-0.1668, 1.358, 0.7069), (0.1668, 1.358, 0.7069), (-0.1668, 1.852, 0.7069), (0.0, 1.852, 1.0), (0.1668, 1.852, 0.7069)], [], [(0, 1, 3, 4), (2, 0, 4, 5)])
_uv = me_cube_012.uv_layers.new(name='UVMap')
_uv.uv.foreach_set('vector', [0.0, 0.0, 0.0, 0.0, 0.0, 0.0, 0.0, 0.0, 0.0, 0.0, 0.0, 0.0, 0.0, 0.0, 0.0, 0.0])
me_cube_012.materials.append(mat_material)
me_cube_012.use_mirror_vertex_groups = False
me_cube_012.update()
me_cube_014 = bpy.data.meshes.new('Cube.014')
me_cube_014.from_pydata([(-0.08643, 1.362, 1.631), (-0.08643, 1.365, 1.311), (0.09691, 1.359, 1.631), (0.09691, 1.361, 1.311)], [(0, 2), (1, 3), (2, 3), (0, 1)], [])
_uv = me_cube_014.uv_layers.new(name='UVMap')
_uv.uv.foreach_set('vector', [])
me_cube_014.materials.append(mat_material)
me_cube_014.materials.append(None)
me_cube_014.use_mirror_vertex_groups = False
me_cube_014.update()
me_cube_016 = bpy.data.meshes.new('Cube.016')
me_cube_016.from_pydata([(0.7, -0.1867, 0.005365), (0.7, 0.1867, 0.4871), (0.7, 0.1867, 0.005365), (0.7, -0.1867, 0.4871)], [(0, 2), (1, 2), (0, 3), (1, 3)], [])
_uv = me_cube_016.uv_layers.new(name='UVMap')
_uv.uv.foreach_set('vector', [])
me_cube_016.materials.append(mat_material)
me_cube_016.materials.append(None)
me_cube_016.use_mirror_vertex_groups = False
me_cube_016.update()
me_cube_017 = bpy.data.meshes.new('Cube.017')
me_cube_017.from_pydata([(-0.5576, 1.0, 0.6999), (-0.5576, 1.0, 0.15), (-0.3527, 1.0, 0.6999), (-0.3527, 1.0, 0.15), (0.3527, 1.0, 0.6999), (0.3527, 1.0, 0.15), (0.5576, 1.0, 0.6999), (0.5576, 1.0, 0.15)], [(6, 7), (0, 1), (0, 2), (1, 3), (2, 3), (4, 5), (4, 6), (5, 7)], [])
_uv = me_cube_017.uv_layers.new(name='UVMap')
_uv.uv.foreach_set('vector', [])
me_cube_017.materials.append(mat_material)
me_cube_017.materials.append(None)
me_cube_017.use_mirror_vertex_groups = False
me_cube_017.update()
me_cube_018 = bpy.data.meshes.new('Cube.018')
me_cube_018.from_pydata([(0.00192, 1.224, 1.614), (0.008563, 1.223, 1.614), (0.00192, 1.226, 1.326), (0.008563, 1.225, 1.326)], [], [(1, 0, 2, 3)])
_uv = me_cube_018.uv_layers.new(name='UVMap')
_uv.uv.foreach_set('vector', [0.0, 0.0, 0.0, 0.0, 0.0, 0.0, 0.0, 0.0])
me_cube_018.materials.append(mat_material)
me_cube_018.materials.append(None)
me_cube_018.use_mirror_vertex_groups = False
me_cube_018.update()
me_cube_020 = bpy.data.meshes.new('Cube.020')
me_cube_020.from_pydata([(0.4934, 0.8889, 0.6799), (0.5002, 0.8889, 0.6799), (0.4934, 0.8889, 0.17), (0.5002, 0.8889, 0.17), (-0.425, 0.8967, 0.6799), (-0.4182, 0.8967, 0.6799), (-0.425, 0.8967, 0.17), (-0.4182, 0.8967, 0.17), (-0.5024, 0.8889, 0.6799), (-0.4963, 0.8889, 0.6799), (-0.5024, 0.8889, 0.17), (-0.4963, 0.8889, 0.17), (0.4098, 0.8889, 0.6799), (0.4163, 0.8889, 0.6799), (0.4098, 0.8889, 0.17), (0.4163, 0.8889, 0.17)], [], [(2, 0, 1, 3), (14, 12, 13, 15), (6, 7, 5, 4), (10, 8, 9, 11)])
_uv = me_cube_020.uv_layers.new(name='UVMap')
_uv.uv.foreach_set('vector', [0.0, 0.0, 0.0, 0.0, 0.0, 0.0, 0.0, 0.0, 0.0, 0.0, 0.0, 0.0, 0.0, 0.0, 0.0, 0.0, 0.0, 0.0, 0.0, 0.0, 0.0, 0.0, 0.0, 0.0, 0.0, 0.0, 0.0, 0.0, 0.0, 0.0, 0.0, 0.0])
me_cube_020.materials.append(mat_material)
me_cube_020.materials.append(None)
me_cube_020.use_mirror_vertex_groups = False
me_cube_020.update()

# ---- objects
ob_cube_006 = bpy.data.objects.new('Cube.006', me_cube_013)
ob_chimney = bpy.data.objects.new('Chimney', me_plane)
ob_front_door = bpy.data.objects.new('Front_Door', me_cube_015)
ob_plane = bpy.data.objects.new('Plane', me_plane_001)
ob_base = bpy.data.objects.new('Base', me_cube)
ob_upper_shade = bpy.data.objects.new('Upper_Shade', me_cube_001)
ob_door = bpy.data.objects.new('Door', me_cube_003)
ob_front_base = bpy.data.objects.new('Front_Base', me_cube_004)
ob_upper_shade_001 = bpy.data.objects.new('Upper_Shade.001', me_cube_005)
ob_cube_002 = bpy.data.objects.new('Cube.002', me_cube_006)
ob_cube_003 = bpy.data.objects.new('Cube.003', me_cube_007)
ob_cube_004 = bpy.data.objects.new('Cube.004', me_cube_008)
ob_window = bpy.data.objects.new('Window', me_cube_009)
ob_cube_005 = bpy.data.objects.new('Cube.005', me_cube_010)
ob_wooden_frame = bpy.data.objects.new('Wooden_frame', me_cube_011)
ob_door_shade = bpy.data.objects.new('Door_shade', me_cube_012)
ob_window_neon = bpy.data.objects.new('Window_Neon', me_cube_014)
ob_side_door_frame = bpy.data.objects.new('Side_Door_frame', me_cube_016)
ob_window_frame = bpy.data.objects.new('Window_Frame', me_cube_017)
ob_front_base_001 = bpy.data.objects.new('Front_Base.001', me_cube_018)
ob_base_001 = bpy.data.objects.new('Base.001', me_cube_020)
ob_camera = bpy.data.objects.new('Camera', cam_camera)

# ---- transforms, parenting, visibility, modifiers, constraints
ob_cube_006.location = (0.01258, 1.203, 1.471)
ob_cube_006.scale = (0.22, 0.2, 0.16)
ob_cube_006.display_type = 'WIRE'
ob_chimney.location = (1.351, 0.3435, 1.38)
ob_chimney.scale = (0.2, 0.2, 0.2)
ob_front_door.location = (1.9, 0.0, 0.2728)
ob_front_door.rotation_euler = (0.0, -0.0, 1.571)
ob_front_door.scale = (0.1512, 0.3, 0.24)
ob_front_door.display_type = 'WIRE'
ob_plane.location = (0.0, 0.0, 0.0)
ob_plane.scale = (2.88, 3.2, 3.2)
ob_base.parent = ob_upper_shade
ob_base.matrix_parent_inverse = Matrix(((0.4167, -0.0, 0.0, -0.0), (-0.0, 1.111, -0.0, 0.0), (0.0, -0.0, 1.0, -0.0), (-0.0, 0.0, -0.0, 1.0)))
ob_base.location = (0.0, 0.0, 0.0)
ob_base.scale = (2.4, 0.81, 1.0)
ob_base.lock_rotations_4d = False
ob_base.empty_display_type = 'ARROWS'
ob_base.lineart.crease_threshold = 0.0
ob_upper_shade.location = (0.0, 0.0, 0.0)
ob_upper_shade.scale = (2.4, 0.9, 1.0)
ob_upper_shade.lock_rotations_4d = False
ob_upper_shade.empty_display_type = 'ARROWS'
ob_upper_shade.lineart.crease_threshold = 0.0
_m = ob_upper_shade.modifiers.new('Solidify', 'SOLIDIFY')
_m.thickness = 0.04
ob_door.location = (0.0, 0.0, 0.0)
ob_door.scale = (2.4, 1.134, 1.0)
ob_door.lock_rotations_4d = False
ob_door.empty_display_type = 'ARROWS'
ob_door.hide_select = True
ob_door.lineart.crease_threshold = 0.0
ob_front_base.location = (0.0, 0.0, 0.0)
ob_front_base.scale = (2.4, 0.81, 1.0)
ob_front_base.lock_rotations_4d = False
ob_front_base.empty_display_type = 'ARROWS'
ob_front_base.lineart.crease_threshold = 0.0
ob_upper_shade_001.location = (0.0, 0.0, 0.0)
ob_upper_shade_001.scale = (2.4, 0.81, 1.0)
ob_upper_shade_001.lock_rotations_4d = False
ob_upper_shade_001.empty_display_type = 'ARROWS'
ob_upper_shade_001.lineart.crease_threshold = 0.0
_m = ob_upper_shade_001.modifiers.new('Solidify', 'SOLIDIFY')
_m.thickness = 0.04
ob_cube_002.parent = ob_front_base
ob_cube_002.matrix_parent_inverse = Matrix(((0.4167, -0.0, 0.0, -0.0), (-0.0, 1.235, -0.0, 0.0), (0.0, -0.0, 1.0, -0.0), (-0.0, 0.0, -0.0, 1.0)))
ob_cube_002.location = (0.0, 0.0, 0.1415)
ob_cube_002.scale = (2.4, 0.81, 1.0)
ob_cube_002.lock_rotations_4d = False
ob_cube_002.empty_display_type = 'ARROWS'
ob_cube_002.lineart.crease_threshold = 0.0
_m = ob_cube_002.modifiers.new('Skin', 'SKIN')
ob_cube_003.location = (0.0, 0.0, 0.8)
ob_cube_003.scale = (2.4, 0.648, 1.0)
ob_cube_003.lock_rotations_4d = False
ob_cube_003.empty_display_type = 'ARROWS'
ob_cube_003.lineart.crease_threshold = 0.0
_m = ob_cube_003.modifiers.new('Solidify', 'SOLIDIFY')
_m.thickness = 0.02
ob_cube_004.location = (0.0, 0.0, 0.8)
ob_cube_004.scale = (2.4, 0.648, 1.0)
ob_cube_004.lock_rotations_4d = False
ob_cube_004.empty_display_type = 'ARROWS'
ob_cube_004.lineart.crease_threshold = 0.0
_m = ob_cube_004.modifiers.new('Solidify', 'SOLIDIFY')
_m.thickness = 0.03
ob_window.location = (1.68, 0.0001199, 1.208)
ob_window.scale = (0.12, 0.2754, 0.126)
ob_window.display_type = 'WIRE'
ob_cube_005.location = (0.0, 0.0, 0.0)
ob_cube_005.scale = (2.4, 0.81, 1.0)
ob_cube_005.lock_rotations_4d = False
ob_cube_005.empty_display_type = 'ARROWS'
ob_cube_005.lineart.crease_threshold = 0.0
_m = ob_cube_005.modifiers.new('Skin', 'SKIN')
ob_wooden_frame.parent = ob_door_shade
ob_wooden_frame.matrix_parent_inverse = Matrix(((0.4167, -0.0, 0.0, -0.0), (-0.0, 1.235, -0.0, 0.0), (0.0, -0.0, 1.0, -0.0), (-0.0, 0.0, -0.0, 1.0)))
ob_wooden_frame.location = (0.0, 0.0, 0.0)
ob_wooden_frame.scale = (2.4, 0.81, 1.0)
ob_wooden_frame.lock_rotations_4d = False
ob_wooden_frame.empty_display_type = 'ARROWS'
ob_wooden_frame.lineart.crease_threshold = 0.0
_m = ob_wooden_frame.modifiers.new('Skin', 'SKIN')
ob_door_shade.location = (0.0, 0.0, 0.0)
ob_door_shade.scale = (2.4, 0.81, 1.0)
ob_door_shade.lock_rotations_4d = False
ob_door_shade.empty_display_type = 'ARROWS'
ob_door_shade.lineart.crease_threshold = 0.0
_m = ob_door_shade.modifiers.new('Solidify', 'SOLIDIFY')
_m.thickness = 0.02
ob_window_neon.location = (0.0, 0.0, 0.0)
ob_window_neon.scale = (2.4, 0.81, 1.0)
ob_window_neon.lock_rotations_4d = False
ob_window_neon.empty_display_type = 'ARROWS'
ob_window_neon.lineart.crease_threshold = 0.0
_m = ob_window_neon.modifiers.new('Skin', 'SKIN')
ob_side_door_frame.location = (0.0, 0.0, 0.0)
ob_side_door_frame.scale = (2.4, 0.81, 1.0)
ob_side_door_frame.lock_rotations_4d = False
ob_side_door_frame.empty_display_type = 'ARROWS'
ob_side_door_frame.lineart.crease_threshold = 0.0
_m = ob_side_door_frame.modifiers.new('Skin', 'SKIN')
ob_window_frame.location = (0.0, 0.0, 0.0)
ob_window_frame.scale = (2.4, 0.81, 1.0)
ob_window_frame.lock_rotations_4d = False
ob_window_frame.empty_display_type = 'ARROWS'
ob_window_frame.lineart.crease_threshold = 0.0
_m = ob_window_frame.modifiers.new('Skin', 'SKIN')
ob_front_base_001.location = (0.0, 0.0, 0.0)
ob_front_base_001.scale = (2.4, 0.81, 1.0)
ob_front_base_001.lock_rotations_4d = False
ob_front_base_001.empty_display_type = 'ARROWS'
ob_front_base_001.lineart.crease_threshold = 0.0
_m = ob_front_base_001.modifiers.new('Solidify', 'SOLIDIFY')
_m.thickness = 0.008
ob_base_001.location = (0.0, -0.0122, 0.0)
ob_base_001.scale = (2.4, 0.81, 1.0)
ob_base_001.lock_rotations_4d = False
ob_base_001.empty_display_type = 'ARROWS'
ob_base_001.lineart.crease_threshold = 0.0
_m = ob_base_001.modifiers.new('Solidify', 'SOLIDIFY')
_m.thickness = -0.008
ob_camera.location = (7.359, -6.926, 4.958)
ob_camera.rotation_euler = (1.109, 0.0, 0.8149)
ob_camera.lock_rotations_4d = False
ob_camera.empty_display_type = 'ARROWS'
ob_camera.color = (0.0, 0.0, 0.0, 0.0)
ob_camera.display_type = 'WIRE'
ob_camera.lineart.crease_threshold = 0.0

# ---- collection membership
scene.collection.objects.link(ob_cube_006)
scene.collection.objects.link(ob_chimney)
scene.collection.objects.link(ob_front_door)
scene.collection.objects.link(ob_plane)
col_building.objects.link(ob_base)
col_building.objects.link(ob_upper_shade)
col_building.objects.link(ob_door)
col_building.objects.link(ob_front_base)
col_building.objects.link(ob_upper_shade_001)
col_building.objects.link(ob_cube_002)
col_building.objects.link(ob_cube_003)
col_building.objects.link(ob_cube_004)
col_building.objects.link(ob_window)
col_building.objects.link(ob_cube_005)
col_building.objects.link(ob_wooden_frame)
col_building.objects.link(ob_door_shade)
col_building.objects.link(ob_window_neon)
col_building.objects.link(ob_side_door_frame)
col_building.objects.link(ob_window_frame)
col_building.objects.link(ob_front_base_001)
col_building.objects.link(ob_base_001)
col_camera.objects.link(ob_camera)

# ---- scene / render settings (as saved in the file)
scene.camera = ob_camera
scene.frame_start = 1; scene.frame_end = 250; scene.frame_set(1)
scene.render.engine = 'BLENDER_EEVEE_NEXT'
scene.cycles.sampling_pattern = 'TABULATED_SOBOL'
scene.cycles.use_light_tree = False
scene.view_settings.view_transform = 'Filmic'
bpy.context.view_layer.update()

# ---- added for rendering (the .blend has no usable light): sun
light_auto_sun = bpy.data.lights.new('AutoSun', 'SUN')
light_auto_sun.energy = 3.0
light_auto_sun.angle = 0.0523599
ob_auto_sun = bpy.data.objects.new('AutoSun', light_auto_sun)
scene.collection.objects.link(ob_auto_sun)
ob_auto_sun.rotation_euler = (0.872665, 0.174533, 0.523599)
bpy.context.view_layer.update()
